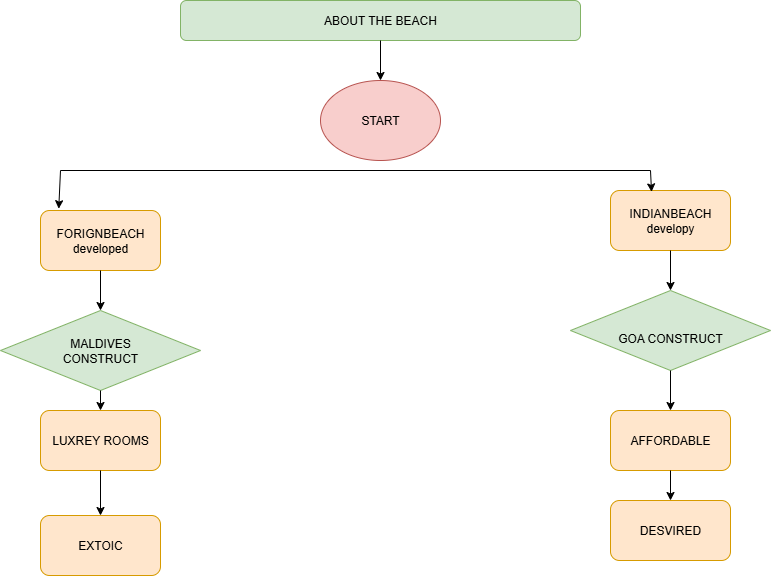

The diagram above was exported from draw.io. Its source (the exported page's mxGraphModel, read from the mxfile embedded in the PNG):
<mxGraphModel dx="1042" dy="596" grid="1" gridSize="10" guides="1" tooltips="1" connect="1" arrows="1" fold="1" page="1" pageScale="1" pageWidth="827" pageHeight="1169" math="0" shadow="0">
  <root>
    <mxCell id="0" />
    <mxCell id="1" parent="0" />
    <mxCell id="Lg_uAHJayFBOVwHzlS9i-1" value="ABOUT THE BEACH" style="rounded=1;whiteSpace=wrap;html=1;fillColor=#d5e8d4;strokeColor=#82b366;" vertex="1" parent="1">
      <mxGeometry x="240" y="40" width="400" height="40" as="geometry" />
    </mxCell>
    <mxCell id="Lg_uAHJayFBOVwHzlS9i-2" value="START" style="ellipse;whiteSpace=wrap;html=1;fillColor=#f8cecc;strokeColor=#b85450;" vertex="1" parent="1">
      <mxGeometry x="380" y="120" width="120" height="80" as="geometry" />
    </mxCell>
    <mxCell id="Lg_uAHJayFBOVwHzlS9i-3" value="FORIGNBEACH&lt;div&gt;developed&lt;/div&gt;" style="rounded=1;whiteSpace=wrap;html=1;fillColor=#ffe6cc;strokeColor=#d79b00;" vertex="1" parent="1">
      <mxGeometry x="100" y="250" width="120" height="60" as="geometry" />
    </mxCell>
    <mxCell id="Lg_uAHJayFBOVwHzlS9i-4" value="INDIANBEACH developy" style="rounded=1;whiteSpace=wrap;html=1;fillColor=#ffe6cc;strokeColor=#d79b00;" vertex="1" parent="1">
      <mxGeometry x="670" y="230" width="120" height="60" as="geometry" />
    </mxCell>
    <mxCell id="Lg_uAHJayFBOVwHzlS9i-5" value="LUXREY ROOMS" style="rounded=1;whiteSpace=wrap;html=1;fillColor=#ffe6cc;strokeColor=#d79b00;" vertex="1" parent="1">
      <mxGeometry x="100" y="450" width="120" height="60" as="geometry" />
    </mxCell>
    <mxCell id="Lg_uAHJayFBOVwHzlS9i-6" value="AFFORDABLE" style="rounded=1;whiteSpace=wrap;html=1;fillColor=#ffe6cc;strokeColor=#d79b00;" vertex="1" parent="1">
      <mxGeometry x="670" y="450" width="120" height="60" as="geometry" />
    </mxCell>
    <mxCell id="Lg_uAHJayFBOVwHzlS9i-7" value="EXTOIC" style="rounded=1;whiteSpace=wrap;html=1;fillColor=#ffe6cc;strokeColor=#d79b00;" vertex="1" parent="1">
      <mxGeometry x="100" y="555" width="120" height="60" as="geometry" />
    </mxCell>
    <mxCell id="Lg_uAHJayFBOVwHzlS9i-8" value="DESVIRED" style="rounded=1;whiteSpace=wrap;html=1;fillColor=#ffe6cc;strokeColor=#d79b00;" vertex="1" parent="1">
      <mxGeometry x="670" y="540" width="120" height="60" as="geometry" />
    </mxCell>
    <mxCell id="Lg_uAHJayFBOVwHzlS9i-9" value="MALDIVES&lt;div&gt;CONSTRUCT&lt;/div&gt;" style="rhombus;whiteSpace=wrap;html=1;fillColor=#d5e8d4;strokeColor=#82b366;" vertex="1" parent="1">
      <mxGeometry x="60" y="350" width="200" height="80" as="geometry" />
    </mxCell>
    <mxCell id="Lg_uAHJayFBOVwHzlS9i-11" value="&lt;br&gt;&lt;div&gt;GOA CONSTRUCT&lt;/div&gt;" style="rhombus;whiteSpace=wrap;html=1;fillColor=#d5e8d4;strokeColor=#82b366;" vertex="1" parent="1">
      <mxGeometry x="630" y="330" width="200" height="80" as="geometry" />
    </mxCell>
    <mxCell id="Lg_uAHJayFBOVwHzlS9i-12" value="" style="endArrow=classic;html=1;rounded=0;exitX=0.5;exitY=1;exitDx=0;exitDy=0;" edge="1" parent="1" source="Lg_uAHJayFBOVwHzlS9i-1">
      <mxGeometry width="50" height="50" relative="1" as="geometry">
        <mxPoint x="390" y="190" as="sourcePoint" />
        <mxPoint x="440" y="120" as="targetPoint" />
      </mxGeometry>
    </mxCell>
    <mxCell id="Lg_uAHJayFBOVwHzlS9i-13" value="" style="endArrow=none;html=1;rounded=0;" edge="1" parent="1">
      <mxGeometry width="50" height="50" relative="1" as="geometry">
        <mxPoint x="120" y="210" as="sourcePoint" />
        <mxPoint x="710" y="210" as="targetPoint" />
      </mxGeometry>
    </mxCell>
    <mxCell id="Lg_uAHJayFBOVwHzlS9i-14" value="" style="endArrow=classic;html=1;rounded=0;entryX=0.152;entryY=-0.03;entryDx=0;entryDy=0;entryPerimeter=0;" edge="1" parent="1" target="Lg_uAHJayFBOVwHzlS9i-3">
      <mxGeometry width="50" height="50" relative="1" as="geometry">
        <mxPoint x="120" y="210" as="sourcePoint" />
        <mxPoint x="440" y="140" as="targetPoint" />
      </mxGeometry>
    </mxCell>
    <mxCell id="Lg_uAHJayFBOVwHzlS9i-15" value="" style="endArrow=classic;html=1;rounded=0;entryX=0.342;entryY=0.023;entryDx=0;entryDy=0;entryPerimeter=0;" edge="1" parent="1" target="Lg_uAHJayFBOVwHzlS9i-4">
      <mxGeometry width="50" height="50" relative="1" as="geometry">
        <mxPoint x="710" y="210" as="sourcePoint" />
        <mxPoint x="440" y="140" as="targetPoint" />
      </mxGeometry>
    </mxCell>
    <mxCell id="Lg_uAHJayFBOVwHzlS9i-16" value="" style="endArrow=classic;html=1;rounded=0;exitX=0.5;exitY=1;exitDx=0;exitDy=0;entryX=0.5;entryY=0;entryDx=0;entryDy=0;" edge="1" parent="1" source="Lg_uAHJayFBOVwHzlS9i-3" target="Lg_uAHJayFBOVwHzlS9i-9">
      <mxGeometry width="50" height="50" relative="1" as="geometry">
        <mxPoint x="390" y="430" as="sourcePoint" />
        <mxPoint x="440" y="380" as="targetPoint" />
      </mxGeometry>
    </mxCell>
    <mxCell id="Lg_uAHJayFBOVwHzlS9i-19" value="" style="endArrow=classic;html=1;rounded=0;exitX=0.5;exitY=1;exitDx=0;exitDy=0;entryX=0.5;entryY=0;entryDx=0;entryDy=0;" edge="1" parent="1" source="Lg_uAHJayFBOVwHzlS9i-9" target="Lg_uAHJayFBOVwHzlS9i-5">
      <mxGeometry width="50" height="50" relative="1" as="geometry">
        <mxPoint x="390" y="430" as="sourcePoint" />
        <mxPoint x="440" y="380" as="targetPoint" />
      </mxGeometry>
    </mxCell>
    <mxCell id="Lg_uAHJayFBOVwHzlS9i-20" value="" style="endArrow=classic;html=1;rounded=0;exitX=0.5;exitY=1;exitDx=0;exitDy=0;entryX=0.5;entryY=0;entryDx=0;entryDy=0;" edge="1" parent="1" source="Lg_uAHJayFBOVwHzlS9i-5" target="Lg_uAHJayFBOVwHzlS9i-7">
      <mxGeometry width="50" height="50" relative="1" as="geometry">
        <mxPoint x="390" y="430" as="sourcePoint" />
        <mxPoint x="170" y="550" as="targetPoint" />
      </mxGeometry>
    </mxCell>
    <mxCell id="Lg_uAHJayFBOVwHzlS9i-21" value="" style="endArrow=classic;html=1;rounded=0;exitX=0.5;exitY=1;exitDx=0;exitDy=0;entryX=0.5;entryY=0;entryDx=0;entryDy=0;" edge="1" parent="1" source="Lg_uAHJayFBOVwHzlS9i-4" target="Lg_uAHJayFBOVwHzlS9i-11">
      <mxGeometry width="50" height="50" relative="1" as="geometry">
        <mxPoint x="390" y="430" as="sourcePoint" />
        <mxPoint x="440" y="380" as="targetPoint" />
      </mxGeometry>
    </mxCell>
    <mxCell id="Lg_uAHJayFBOVwHzlS9i-22" value="" style="endArrow=classic;html=1;rounded=0;exitX=0.5;exitY=1;exitDx=0;exitDy=0;" edge="1" parent="1" source="Lg_uAHJayFBOVwHzlS9i-11" target="Lg_uAHJayFBOVwHzlS9i-6">
      <mxGeometry width="50" height="50" relative="1" as="geometry">
        <mxPoint x="390" y="430" as="sourcePoint" />
        <mxPoint x="440" y="380" as="targetPoint" />
      </mxGeometry>
    </mxCell>
    <mxCell id="Lg_uAHJayFBOVwHzlS9i-23" value="" style="endArrow=classic;html=1;rounded=0;exitX=0.5;exitY=1;exitDx=0;exitDy=0;entryX=0.5;entryY=0;entryDx=0;entryDy=0;" edge="1" parent="1" source="Lg_uAHJayFBOVwHzlS9i-6" target="Lg_uAHJayFBOVwHzlS9i-8">
      <mxGeometry width="50" height="50" relative="1" as="geometry">
        <mxPoint x="390" y="430" as="sourcePoint" />
        <mxPoint x="440" y="380" as="targetPoint" />
      </mxGeometry>
    </mxCell>
  </root>
</mxGraphModel>